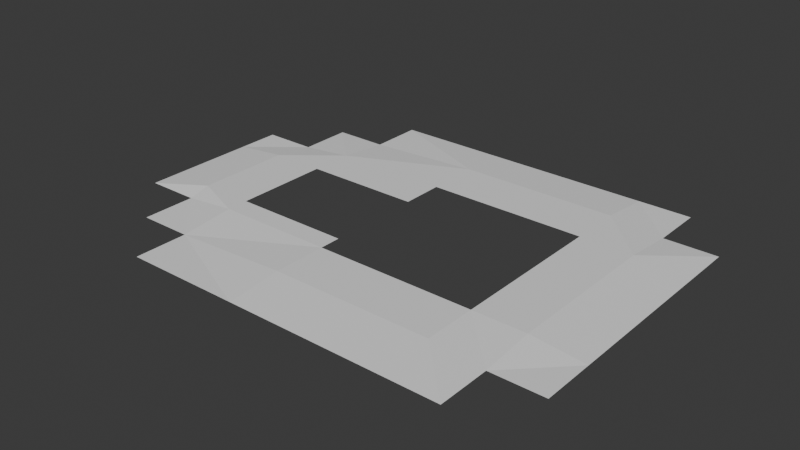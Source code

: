 # Source: station_basement_skirt.blend  (saved by Blender 4.0.36; exported with 4.5.12 LTS)
import bpy
from mathutils import Matrix  # noqa: F401  (used for matrix-valued properties, if any)

bpy.ops.wm.read_factory_settings(use_empty=True)
scene = bpy.context.scene
scene.name = 'Scene'

# ---- collections
col_collection = bpy.data.collections.new('Collection'); scene.collection.children.link(col_collection)

# ---- world
world_world = bpy.data.worlds.new('World'); scene.world = world_world
world_world.use_nodes = True; world_world.node_tree.nodes.clear()
_N = world_world.node_tree.nodes; _L = world_world.node_tree.links
n0 = _N.new('ShaderNodeOutputWorld'); n0.name = 'World Output'; n0.location = (300, 300)
n1 = _N.new('ShaderNodeBackground'); n1.name = 'Background'; n1.location = (10, 300)
n1.inputs[0].default_value = (0.05088, 0.05088, 0.05088, 1.0)
_L.new(n1.outputs[0], n0.inputs[0])
n0.is_active_output = True
world_world.color = (0.05088, 0.05088, 0.05088)
world_world.use_sun_shadow = False
world_world.sun_shadow_jitter_overblur = 0.0

# ---- meshes
me_plane = bpy.data.meshes.new('Plane')
me_plane.from_pydata([(15.0, -15.0, 0.0), (25.0, -15.0, 0.0), (15.0, 15.0, 0.0), (25.0, 15.0, 0.0), (15.0, -25.0, 0.0), (25.0, -25.0, -1.0), (-15.0, -15.0, 0.0), (-15.0, -25.0, 0.0), (35.0, 25.0, -1.0), (35.0, -25.0, -1.0), (15.0, 25.0, 0.0), (25.0, 25.0, -1.0), (-15.0, 15.0, 0.0), (-15.0, 25.0, 0.0), (-37.0, 15.0, 0.0), (-15.0, 7.0, 0.0), (-37.0, 7.0, 0.0), (-37.0, -15.0, 0.0), (-37.0, -25.0, -1.0), (-15.0, -11.0, 0.0), (35.0, 15.0, -1.0), (-47.0, 15.0, -1.0), (-47.0, 7.0, 0.0), (-37.0, -11.0, 0.0), (-47.0, -11.0, 0.0), (35.0, -15.0, -1.0), (-47.0, -15.0, -1.0), (15.0, 35.0, -1.0), (25.0, 35.0, -1.0), (-15.0, 35.0, -1.0), (-37.0, 25.0, -1.0), (-37.0, 35.0, -1.0), (-47.0, 25.0, -1.0), (15.0, -35.0, -1.0), (25.0, -35.0, -1.0), (-15.0, -35.0, -1.0), (-37.0, -35.0, -1.0), (-47.0, -25.0, -1.0), (-57.0, 15.0, -1.0), (-57.0, 7.0, -1.0), (-57.0, -11.0, -1.0), (-57.0, -15.0, -1.0)], [], [(1, 2, 0), (0, 5, 1), (0, 7, 4), (3, 8, 11), (3, 10, 2), (10, 12, 2), (13, 14, 12), (14, 15, 12), (6, 18, 7), (6, 23, 17), (14, 22, 16), (22, 23, 16), (24, 17, 23), (5, 25, 1), (1, 20, 3), (11, 27, 10), (14, 32, 21), (10, 29, 13), (13, 31, 30), (4, 34, 5), (18, 35, 7), (26, 18, 17), (7, 33, 4), (24, 41, 26), (22, 40, 24), (21, 39, 22), (1, 3, 2), (0, 4, 5), (0, 6, 7), (3, 20, 8), (3, 11, 10), (10, 13, 12), (13, 30, 14), (14, 16, 15), (6, 17, 18), (6, 19, 23), (14, 21, 22), (22, 24, 23), (24, 26, 17), (5, 9, 25), (1, 25, 20), (11, 28, 27), (14, 30, 32), (10, 27, 29), (13, 29, 31), (4, 33, 34), (18, 36, 35), (26, 37, 18), (7, 35, 33), (24, 40, 41), (22, 39, 40), (21, 38, 39)])
_uv = me_plane.uv_layers.new(name='UVMap')
_uv.uv.foreach_set('vector', [1.0, 0.0, 0.0, 1.0, 0.0, 0.0, 0.0, 0.0, 1.0, 0.0, 1.0, 0.0, 0.0, 0.0, 0.0, 0.0, 0.0, 0.0, 1.0, 1.0, 1.0, 1.0, 1.0, 1.0, 1.0, 1.0, 0.0, 1.0, 0.0, 1.0, 0.0, 1.0, 0.0, 1.0, 0.0, 1.0, 0.0, 1.0, 0.0, 1.0, 0.0, 1.0, 0.0, 1.0, 0.0, 1.0, 0.0, 1.0, 0.0, 0.0, 0.0, 0.0, 0.0, 0.0, 0.0, 0.0, 0.0, 0.0, 0.0, 0.0, 0.0, 1.0, 0.0, 1.0, 0.0, 1.0, 0.0, 1.0, 0.0, 1.0, 0.0, 1.0, 0.0, 1.0, 0.0, 1.0, 0.0, 1.0, 1.0, 0.0, 1.0, 0.0, 1.0, 0.0, 1.0, 0.0, 1.0, 1.0, 1.0, 1.0, 1.0, 1.0, 0.0, 1.0, 0.0, 1.0, 0.0, 1.0, 0.0, 1.0, 0.0, 1.0, 0.0, 1.0, 0.0, 1.0, 0.0, 1.0, 0.0, 1.0, 0.0, 1.0, 0.0, 1.0, 0.0, 0.0, 1.0, 0.0, 1.0, 0.0, 0.0, 0.0, 0.0, 0.0, 0.0, 0.0, 0.0, 1.0, 0.0, 1.0, 0.0, 1.0, 0.0, 0.0, 0.0, 0.0, 0.0, 0.0, 0.0, 1.0, 0.0, 1.0, 0.0, 1.0, 0.0, 1.0, 0.0, 1.0, 0.0, 1.0, 0.0, 1.0, 0.0, 1.0, 0.0, 1.0, 1.0, 0.0, 1.0, 1.0, 0.0, 1.0, 0.0, 0.0, 0.0, 0.0, 1.0, 0.0, 0.0, 0.0, 0.0, 0.0, 0.0, 0.0, 1.0, 1.0, 1.0, 1.0, 1.0, 1.0, 1.0, 1.0, 1.0, 1.0, 0.0, 1.0, 0.0, 1.0, 0.0, 1.0, 0.0, 1.0, 0.0, 1.0, 0.0, 1.0, 0.0, 1.0, 0.0, 1.0, 0.0, 1.0, 0.0, 1.0, 0.0, 0.0, 0.0, 0.0, 0.0, 0.0, 0.0, 0.0, 0.0, 0.0, 0.0, 0.0, 0.0, 1.0, 0.0, 1.0, 0.0, 1.0, 0.0, 1.0, 0.0, 1.0, 0.0, 1.0, 0.0, 1.0, 0.0, 1.0, 0.0, 1.0, 1.0, 0.0, 1.0, 0.0, 1.0, 0.0, 1.0, 0.0, 1.0, 0.0, 1.0, 1.0, 1.0, 1.0, 1.0, 1.0, 0.0, 1.0, 0.0, 1.0, 0.0, 1.0, 0.0, 1.0, 0.0, 1.0, 0.0, 1.0, 0.0, 1.0, 0.0, 1.0, 0.0, 1.0, 0.0, 1.0, 0.0, 0.0, 0.0, 0.0, 1.0, 0.0, 0.0, 0.0, 0.0, 0.0, 0.0, 0.0, 0.0, 1.0, 0.0, 1.0, 0.0, 1.0, 0.0, 0.0, 0.0, 0.0, 0.0, 0.0, 0.0, 1.0, 0.0, 1.0, 0.0, 1.0, 0.0, 1.0, 0.0, 1.0, 0.0, 1.0, 0.0, 1.0, 0.0, 1.0, 0.0, 1.0])
me_plane.update()

# ---- objects
ob_plane = bpy.data.objects.new('Plane', me_plane)

# ---- transforms, parenting, visibility, modifiers, constraints
ob_plane.location = (0.0, 0.0, 0.0)

# ---- collection membership
col_collection.objects.link(ob_plane)

# ---- scene / render settings (as saved in the file)
scene.frame_start = 1; scene.frame_end = 250; scene.frame_set(39)
scene.render.engine = 'BLENDER_EEVEE_NEXT'
scene.cycles.sampling_pattern = 'TABULATED_SOBOL'
bpy.context.view_layer.update()

# ---- added for rendering (the .blend has no active camera and no usable light): camera, sun
cam_auto = bpy.data.cameras.new('AutoCamera')
cam_auto.lens = 50.0
cam_auto.sensor_width = 36.0
cam_auto.clip_end = 1877.18
ob_auto_camera = bpy.data.objects.new('AutoCamera', cam_auto)
scene.collection.objects.link(ob_auto_camera)
ob_auto_camera.location = (95.9625, -128.355, 85.07)
ob_auto_camera.rotation_euler = (1.09748, -7.21219e-08, 0.694738)
scene.camera = ob_auto_camera
light_auto_sun = bpy.data.lights.new('AutoSun', 'SUN')
light_auto_sun.energy = 3.0
light_auto_sun.angle = 0.0523599
ob_auto_sun = bpy.data.objects.new('AutoSun', light_auto_sun)
scene.collection.objects.link(ob_auto_sun)
ob_auto_sun.rotation_euler = (0.872665, 0.174533, 0.523599)
bpy.context.view_layer.update()
